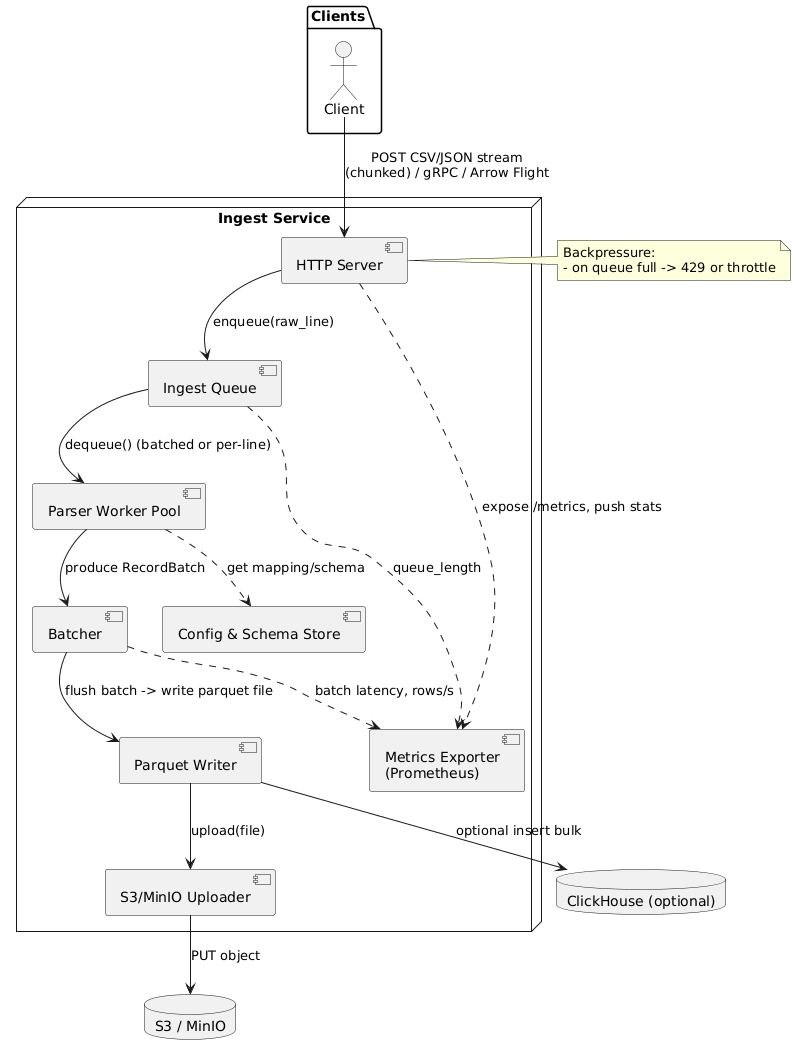

The diagram above was rendered by PlantUML. Its source (embedded in the PNG):
@startuml
' Component diagram — streaming ingest

package "Clients" {
  actor Client as C
}

node "Ingest Service" {
  [HTTP Server] as HTTP
  [Ingest Queue] as QUEUE
  [Parser Worker Pool] as PARSERS
  [Batcher] as BATCHER
  [Parquet Writer] as WRITER
  [S3/MinIO Uploader] as UPLOADER
  [Metrics Exporter\n(Prometheus)] as METRICS
  [Config & Schema Store] as SCHEMA
}

database "S3 / MinIO" as S3
database "ClickHouse (optional)" as CH

C --> HTTP : POST CSV/JSON stream\n(chunked) / gRPC / Arrow Flight
HTTP --> QUEUE : enqueue(raw_line)
QUEUE --> PARSERS : dequeue() (batched or per-line)
PARSERS --> BATCHER : produce RecordBatch
BATCHER --> WRITER : flush batch -> write parquet file
WRITER --> UPLOADER : upload(file)
UPLOADER --> S3 : PUT object
WRITER --> CH : optional insert bulk
HTTP ..> METRICS : expose /metrics, push stats
PARSERS ..> SCHEMA : get mapping/schema
BATCHER ..> METRICS : batch latency, rows/s
QUEUE ..> METRICS : queue_length

note right of HTTP
  Backpressure:
  - on queue full -> 429 or throttle
end note
@enduml